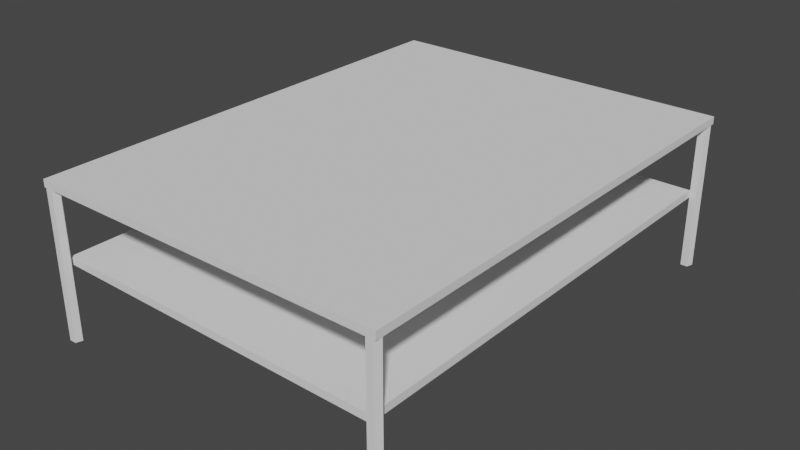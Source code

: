 # Source: CoffeeTable_01.blend  (saved by Blender 3.5.10; exported with 4.5.12 LTS)
import bpy
from mathutils import Matrix  # noqa: F401  (used for matrix-valued properties, if any)

bpy.ops.wm.read_factory_settings(use_empty=True)
scene = bpy.context.scene
scene.name = 'Scene'

# ---- collections
col_collection = bpy.data.collections.new('Collection'); scene.collection.children.link(col_collection)

# ---- world
world_world = bpy.data.worlds.new('World'); scene.world = world_world
world_world.use_nodes = True; world_world.node_tree.nodes.clear()
_N = world_world.node_tree.nodes; _L = world_world.node_tree.links
n0 = _N.new('ShaderNodeOutputWorld'); n0.name = 'World Output'; n0.location = (300, 300)
n1 = _N.new('ShaderNodeBackground'); n1.name = 'Background'; n1.location = (10, 300)
n1.inputs[0].default_value = (0.05088, 0.05088, 0.05088, 1.0)
_L.new(n1.outputs[0], n0.inputs[0])
n0.is_active_output = True
world_world.color = (0.05088, 0.05088, 0.05088)
world_world.use_sun_shadow = False
world_world.sun_shadow_jitter_overblur = 0.0

# ---- meshes
me_cube_001 = bpy.data.meshes.new('Cube.001')
me_cube_001.from_pydata([(-2.0, -2.0, 0.8991), (-2.0, -2.0, 0.9609), (-2.0, 2.0, 0.8991), (-2.0, 2.0, 0.9609), (1.0, -2.0, 0.8991), (1.0, -2.0, 0.9609), (1.0, 2.0, 0.8991), (1.0, 2.0, 0.9609)], [], [(0, 1, 3, 2), (2, 3, 7, 6), (6, 7, 5, 4), (4, 5, 1, 0), (2, 6, 4, 0), (7, 3, 1, 5)])
_uv = me_cube_001.uv_layers.new(name='UVMap')
_uv.uv.foreach_set('vector', [0.4903, 0.2228, 0.4946, 0.2228, 0.4946, 0.5, 0.4903, 0.5, 0.4903, 0.5, 0.4946, 0.5, 0.4946, 0.7079, 0.4903, 0.7079, 0.4903, 0.7079, 0.4946, 0.7079, 0.4946, 0.9851, 0.4903, 0.9851, 0.4903, 0.01491, 0.4946, 0.01491, 0.4946, 0.2228, 0.4903, 0.2228, 0.01491, 0.01491, 0.2228, 0.01491, 0.2228, 0.2921, 0.01491, 0.2921, 0.2526, 0.01491, 0.4605, 0.01491, 0.4605, 0.2921, 0.2526, 0.2921])
me_cube_001.update()
me_cylinder_001 = bpy.data.meshes.new('Cylinder.001')
me_cylinder_001.from_pydata([(0.0, 0.05, -1.235), (0.0, 0.05, 0.0), (0.04755, 0.01545, -1.235), (0.04755, 0.01545, 0.0), (0.02939, -0.04045, -1.235), (0.02939, -0.04045, 0.0), (-0.02939, -0.04045, -1.235), (-0.02939, -0.04045, 0.0), (-0.04755, 0.01545, -1.235), (-0.04755, 0.01545, 0.0), (0.0, 3.96, -1.235), (0.0, 3.96, 0.0), (0.04755, 3.925, -1.235), (0.04755, 3.925, 0.0), (0.02939, 3.869, -1.235), (0.02939, 3.869, 0.0), (-0.02939, 3.869, -1.235), (-0.02939, 3.869, 0.0), (-0.04755, 3.925, -1.235), (-0.04755, 3.925, 0.0), (2.905, 3.96, -1.235), (2.905, 3.96, 0.0), (2.952, 3.925, -1.235), (2.952, 3.925, 0.0), (2.934, 3.869, -1.235), (2.934, 3.869, 0.0), (2.876, 3.869, -1.235), (2.876, 3.869, 0.0), (2.857, 3.925, -1.235), (2.857, 3.925, 0.0), (2.905, 0.05, -1.235), (2.905, 0.05, 0.0), (2.952, 0.01545, -1.235), (2.952, 0.01545, 0.0), (2.934, -0.04045, -1.235), (2.934, -0.04045, 0.0), (2.876, -0.04045, -1.235), (2.876, -0.04045, 0.0), (2.857, 0.01545, -1.235), (2.857, 0.01545, 0.0)], [], [(0, 1, 3, 2), (2, 3, 5, 4), (4, 5, 7, 6), (6, 7, 9, 8), (8, 9, 1, 0), (10, 11, 13, 12), (12, 13, 15, 14), (14, 15, 17, 16), (16, 17, 19, 18), (18, 19, 11, 10), (20, 21, 23, 22), (22, 23, 25, 24), (24, 25, 27, 26), (26, 27, 29, 28), (28, 29, 21, 20), (30, 31, 33, 32), (32, 33, 35, 34), (34, 35, 37, 36), (36, 37, 39, 38), (38, 39, 31, 30)])
_uv = me_cylinder_001.uv_layers.new(name='UVMap')
_uv.uv.foreach_set('vector', [1.0, 0.0, 1.0, 1.0, 0.8, 1.0, 0.8, 0.0, 0.8, 0.0, 0.8, 1.0, 0.6, 1.0, 0.6, 0.0, 0.6, 0.0, 0.6, 1.0, 0.4, 1.0, 0.4, 0.0, 0.4, 0.0, 0.4, 1.0, 0.2, 1.0, 0.2, 0.0, 0.2, 0.0, 0.2, 1.0, 2.98e-08, 1.0, 2.98e-08, 0.0, 1.0, 0.0, 1.0, 1.0, 0.8, 1.0, 0.8, 0.0, 0.8, 0.0, 0.8, 1.0, 0.6, 1.0, 0.6, 0.0, 0.6, 0.0, 0.6, 1.0, 0.4, 1.0, 0.4, 0.0, 0.4, 0.0, 0.4, 1.0, 0.2, 1.0, 0.2, 0.0, 0.2, 0.0, 0.2, 1.0, 2.98e-08, 1.0, 2.98e-08, 0.0, 1.0, 0.0, 1.0, 1.0, 0.8, 1.0, 0.8, 0.0, 0.8, 0.0, 0.8, 1.0, 0.6, 1.0, 0.6, 0.0, 0.6, 0.0, 0.6, 1.0, 0.4, 1.0, 0.4, 0.0, 0.4, 0.0, 0.4, 1.0, 0.2, 1.0, 0.2, 0.0, 0.2, 0.0, 0.2, 1.0, 2.98e-08, 1.0, 2.98e-08, 0.0, 1.0, 0.0, 1.0, 1.0, 0.8, 1.0, 0.8, 0.0, 0.8, 0.0, 0.8, 1.0, 0.6, 1.0, 0.6, 0.0, 0.6, 0.0, 0.6, 1.0, 0.4, 1.0, 0.4, 0.0, 0.4, 0.0, 0.4, 1.0, 0.2, 1.0, 0.2, 0.0, 0.2, 0.0, 0.2, 1.0, 2.98e-08, 1.0, 2.98e-08, 0.0])
me_cylinder_001.update()
me_cube_002 = bpy.data.meshes.new('Cube.002')
me_cube_002.from_pydata([(-1.952, -1.91, 0.8991), (-1.952, -1.91, 0.9609), (-1.923, 1.91, 0.8991), (-1.923, 1.91, 0.9609), (0.9049, -1.944, 0.8991), (0.9049, -1.944, 0.9609), (0.9231, 1.91, 0.8991), (0.9231, 1.91, 0.9609)], [], [(0, 1, 3, 2), (2, 3, 7, 6), (6, 7, 5, 4), (4, 5, 1, 0), (2, 6, 4, 0), (7, 3, 1, 5)])
_uv = me_cube_002.uv_layers.new(name='UVMap')
_uv.uv.foreach_set('vector', [0.4893, 0.7081, 0.4938, 0.7081, 0.4938, 0.985, 0.4893, 0.985, 0.4893, 0.01498, 0.4938, 0.01498, 0.4938, 0.2214, 0.4893, 0.2214, 0.4893, 0.2214, 0.4938, 0.2214, 0.4938, 0.5008, 0.4893, 0.5008, 0.4893, 0.5008, 0.4938, 0.5008, 0.4938, 0.7081, 0.4893, 0.7081, 0.0158, 0.01595, 0.2222, 0.01498, 0.2222, 0.2944, 0.01498, 0.2929, 0.4594, 0.2944, 0.253, 0.2935, 0.2522, 0.01651, 0.4594, 0.01498])
me_cube_002.update()

# ---- objects
ob_table_top = bpy.data.objects.new('Table_Top', me_cube_001)
ob_table_legs = bpy.data.objects.new('Table_Legs', me_cylinder_001)
ob_table_secondary = bpy.data.objects.new('Table_Secondary', me_cube_002)

# ---- transforms, parenting, visibility, modifiers, constraints
ob_table_top.location = (0.0, 0.0, 0.3354)
ob_table_legs.location = (-1.952, -1.96, 1.235)
ob_table_secondary.location = (0.0, 0.0, -0.2869)

# ---- collection membership
col_collection.objects.link(ob_table_top)
col_collection.objects.link(ob_table_legs)
col_collection.objects.link(ob_table_secondary)

# ---- scene / render settings (as saved in the file)
scene.frame_start = 1; scene.frame_end = 250; scene.frame_set(1)
scene.render.engine = 'BLENDER_EEVEE_NEXT'
scene.cycles.sampling_pattern = 'TABULATED_SOBOL'
scene.view_settings.view_transform = 'Filmic'
bpy.context.view_layer.update()

# ---- added for rendering (the .blend has no active camera and no usable light): camera, sun
cam_auto = bpy.data.cameras.new('AutoCamera')
cam_auto.lens = 50.0
cam_auto.sensor_width = 36.0
cam_auto.clip_end = 1000.0
ob_auto_camera = bpy.data.objects.new('AutoCamera', cam_auto)
scene.collection.objects.link(ob_auto_camera)
ob_auto_camera.location = (4.27907, -5.73489, 4.47142)
ob_auto_camera.rotation_euler = (1.09748, -7.21219e-08, 0.694738)
scene.camera = ob_auto_camera
light_auto_sun = bpy.data.lights.new('AutoSun', 'SUN')
light_auto_sun.energy = 3.0
light_auto_sun.angle = 0.0523599
ob_auto_sun = bpy.data.objects.new('AutoSun', light_auto_sun)
scene.collection.objects.link(ob_auto_sun)
ob_auto_sun.rotation_euler = (0.872665, 0.174533, 0.523599)
bpy.context.view_layer.update()
